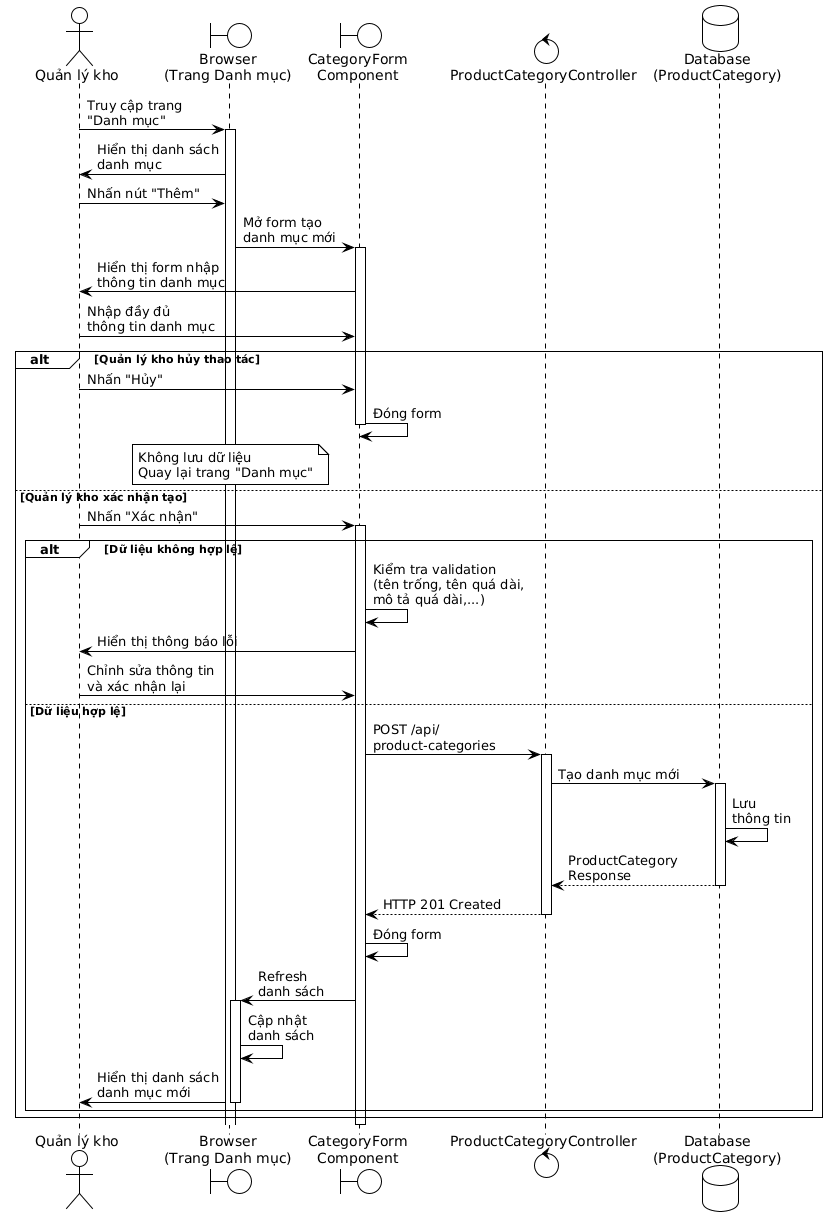

The diagram above was rendered by PlantUML. Its source (embedded in the PNG):
@startuml
!theme plain

actor "Quản lý kho" as Manager
boundary "Browser\n(Trang Danh mục)" as Browser
boundary "CategoryForm\nComponent" as Form
control "ProductCategoryController" as Controller
database "Database\n(ProductCategory)" as Database

Manager -> Browser: Truy cập trang\n"Danh mục"
activate Browser

Browser -> Manager: Hiển thị danh sách\ndanh mục

Manager -> Browser: Nhấn nút "Thêm"

Browser -> Form: Mở form tạo\ndanh mục mới
activate Form

Form -> Manager: Hiển thị form nhập\nthông tin danh mục

Manager -> Form: Nhập đầy đủ\nthông tin danh mục

alt Quản lý kho hủy thao tác
  Manager -> Form: Nhấn "Hủy"
  Form -> Form: Đóng form
  deactivate Form
  
  note over Browser
    Không lưu dữ liệu
    Quay lại trang "Danh mục"
  end note
else Quản lý kho xác nhận tạo
  Manager -> Form: Nhấn "Xác nhận"
  activate Form
  
  alt Dữ liệu không hợp lệ
    Form -> Form: Kiểm tra validation\n(tên trống, tên quá dài,\nmô tả quá dài,...)
    Form -> Manager: Hiển thị thông báo lỗi
    
    Manager -> Form: Chỉnh sửa thông tin\nvà xác nhận lại
  else Dữ liệu hợp lệ
    Form -> Controller: POST /api/\nproduct-categories
    activate Controller
    
    Controller -> Database: Tạo danh mục mới
    activate Database
    Database -> Database: Lưu\nthông tin
    Database --> Controller: ProductCategory\nResponse
    deactivate Database
    
    Controller --> Form: HTTP 201 Created
    deactivate Controller
    
    Form -> Form: Đóng form
    
    Form -> Browser: Refresh\ndanh sách
    activate Browser
    
    Browser -> Browser: Cập nhật\ndanh sách
    Browser -> Manager: Hiển thị danh sách\ndanh mục mới
    deactivate Browser
  end
end

deactivate Form
@enduml